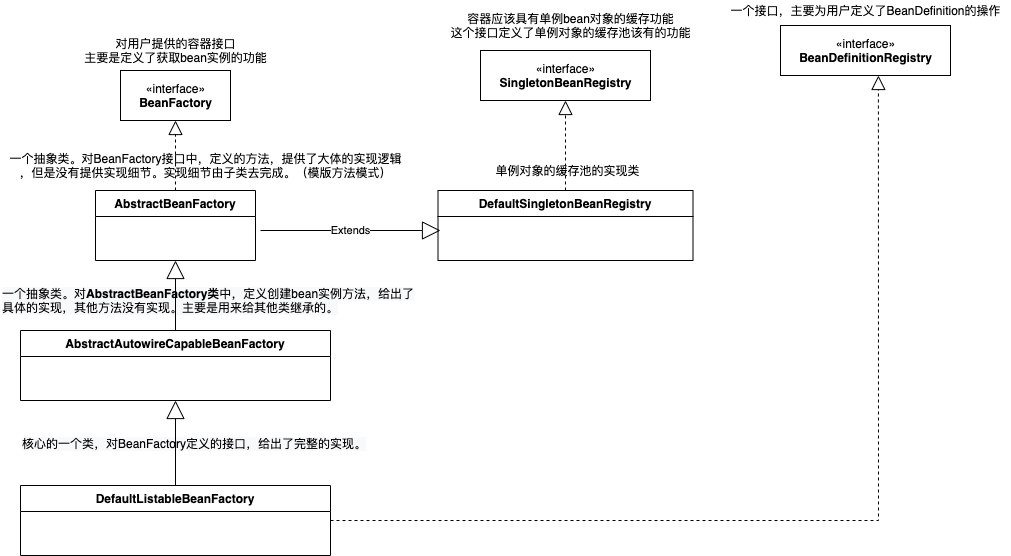

The diagram above was exported from draw.io. Its source (the exported page's mxGraphModel, read from the mxfile embedded in the PNG):
<mxGraphModel dx="2695" dy="1344" grid="1" gridSize="10" guides="1" tooltips="1" connect="1" arrows="1" fold="1" page="1" pageScale="1" pageWidth="827" pageHeight="1169" math="0" shadow="0">
  <root>
    <mxCell id="WIyWlLk6GJQsqaUBKTNV-0" />
    <mxCell id="WIyWlLk6GJQsqaUBKTNV-1" parent="WIyWlLk6GJQsqaUBKTNV-0" />
    <mxCell id="VcTUne7wZfkmdY7df9XD-0" value="«interface»&lt;br&gt;&lt;b&gt;BeanFactory&lt;/b&gt;" style="html=1;" vertex="1" parent="WIyWlLk6GJQsqaUBKTNV-1">
      <mxGeometry x="70" y="100" width="110" height="50" as="geometry" />
    </mxCell>
    <mxCell id="VcTUne7wZfkmdY7df9XD-6" value="对用户提供的容器接口&lt;br&gt;主要是定义了获取bean实例的功能" style="text;html=1;align=center;verticalAlign=middle;resizable=0;points=[];autosize=1;strokeColor=none;fillColor=none;" vertex="1" parent="WIyWlLk6GJQsqaUBKTNV-1">
      <mxGeometry x="25" y="65" width="200" height="30" as="geometry" />
    </mxCell>
    <mxCell id="VcTUne7wZfkmdY7df9XD-7" value="AbstractBeanFactory" style="swimlane;fontStyle=1;align=center;verticalAlign=top;childLayout=stackLayout;horizontal=1;startSize=26;horizontalStack=0;resizeParent=1;resizeParentMax=0;resizeLast=0;collapsible=1;marginBottom=0;" vertex="1" parent="WIyWlLk6GJQsqaUBKTNV-1">
      <mxGeometry x="45" y="220" width="160" height="70" as="geometry" />
    </mxCell>
    <mxCell id="VcTUne7wZfkmdY7df9XD-11" value="" style="endArrow=block;dashed=1;endFill=0;endSize=12;html=1;rounded=0;exitX=0.5;exitY=0;exitDx=0;exitDy=0;entryX=0.5;entryY=1;entryDx=0;entryDy=0;" edge="1" parent="WIyWlLk6GJQsqaUBKTNV-1" source="VcTUne7wZfkmdY7df9XD-7" target="VcTUne7wZfkmdY7df9XD-0">
      <mxGeometry width="160" relative="1" as="geometry">
        <mxPoint x="430" y="260" as="sourcePoint" />
        <mxPoint x="590" y="260" as="targetPoint" />
      </mxGeometry>
    </mxCell>
    <mxCell id="VcTUne7wZfkmdY7df9XD-12" value="一个抽象类。对BeanFactory接口中，定义的方法，提供了大体的实现逻辑&lt;br&gt;，但是没有提供实现细节。实现细节由子类去完成。（模版方法模式）" style="text;html=1;align=center;verticalAlign=middle;resizable=0;points=[];autosize=1;strokeColor=none;fillColor=none;" vertex="1" parent="WIyWlLk6GJQsqaUBKTNV-1">
      <mxGeometry x="-50" y="180" width="410" height="30" as="geometry" />
    </mxCell>
    <mxCell id="VcTUne7wZfkmdY7df9XD-14" value="«interface»&lt;br&gt;&lt;b&gt;SingletonBeanRegistry&lt;/b&gt;" style="html=1;" vertex="1" parent="WIyWlLk6GJQsqaUBKTNV-1">
      <mxGeometry x="430" y="80" width="170" height="50" as="geometry" />
    </mxCell>
    <mxCell id="VcTUne7wZfkmdY7df9XD-15" value="容器应该具有单例bean对象的缓存功能&lt;br&gt;这个接口定义了单例对象的缓存池该有的功能" style="text;html=1;align=center;verticalAlign=middle;resizable=0;points=[];autosize=1;strokeColor=none;fillColor=none;" vertex="1" parent="WIyWlLk6GJQsqaUBKTNV-1">
      <mxGeometry x="390" y="40" width="260" height="30" as="geometry" />
    </mxCell>
    <mxCell id="VcTUne7wZfkmdY7df9XD-17" value="DefaultSingletonBeanRegistry" style="swimlane;fontStyle=1;align=center;verticalAlign=top;childLayout=stackLayout;horizontal=1;startSize=26;horizontalStack=0;resizeParent=1;resizeParentMax=0;resizeLast=0;collapsible=1;marginBottom=0;" vertex="1" parent="WIyWlLk6GJQsqaUBKTNV-1">
      <mxGeometry x="387.5" y="220" width="255" height="70" as="geometry" />
    </mxCell>
    <mxCell id="VcTUne7wZfkmdY7df9XD-18" value="单例对象的缓存池的实现类" style="text;html=1;align=center;verticalAlign=middle;resizable=0;points=[];autosize=1;strokeColor=none;fillColor=none;" vertex="1" parent="WIyWlLk6GJQsqaUBKTNV-1">
      <mxGeometry x="436.5" y="190" width="160" height="20" as="geometry" />
    </mxCell>
    <mxCell id="VcTUne7wZfkmdY7df9XD-19" value="" style="endArrow=block;dashed=1;endFill=0;endSize=12;html=1;rounded=0;exitX=0.5;exitY=0;exitDx=0;exitDy=0;entryX=0.5;entryY=1;entryDx=0;entryDy=0;" edge="1" parent="WIyWlLk6GJQsqaUBKTNV-1" source="VcTUne7wZfkmdY7df9XD-17" target="VcTUne7wZfkmdY7df9XD-14">
      <mxGeometry width="160" relative="1" as="geometry">
        <mxPoint x="135" y="230" as="sourcePoint" />
        <mxPoint x="135" y="160" as="targetPoint" />
      </mxGeometry>
    </mxCell>
    <mxCell id="VcTUne7wZfkmdY7df9XD-20" value="Extends" style="endArrow=block;endSize=16;endFill=0;html=1;rounded=0;" edge="1" parent="WIyWlLk6GJQsqaUBKTNV-1">
      <mxGeometry width="160" relative="1" as="geometry">
        <mxPoint x="210" y="260" as="sourcePoint" />
        <mxPoint x="390" y="260" as="targetPoint" />
      </mxGeometry>
    </mxCell>
    <mxCell id="VcTUne7wZfkmdY7df9XD-25" value="AbstractAutowireCapableBeanFactory" style="swimlane;fontStyle=1;align=center;verticalAlign=top;childLayout=stackLayout;horizontal=1;startSize=26;horizontalStack=0;resizeParent=1;resizeParentMax=0;resizeLast=0;collapsible=1;marginBottom=0;" vertex="1" parent="WIyWlLk6GJQsqaUBKTNV-1">
      <mxGeometry x="-30" y="360" width="310" height="70" as="geometry" />
    </mxCell>
    <mxCell id="VcTUne7wZfkmdY7df9XD-26" value="&lt;span style=&quot;color: rgb(0 , 0 , 0) ; font-family: &amp;#34;helvetica&amp;#34; ; font-size: 12px ; font-style: normal ; font-weight: 400 ; letter-spacing: normal ; text-align: center ; text-indent: 0px ; text-transform: none ; word-spacing: 0px ; background-color: rgb(248 , 249 , 250) ; display: inline ; float: none&quot;&gt;一个抽象类。对&lt;span style=&quot;font-family: &amp;#34;helvetica&amp;#34; ; font-weight: 700&quot;&gt;AbstractBeanFactory类&lt;/span&gt;中，定义创建bean实例方法，给出了具体的实现，其他方法没有实现。主要是用来给其他类继承的。&lt;br&gt;&lt;br&gt;&lt;/span&gt;" style="text;whiteSpace=wrap;html=1;" vertex="1" parent="WIyWlLk6GJQsqaUBKTNV-1">
      <mxGeometry x="-50" y="310" width="420" height="40" as="geometry" />
    </mxCell>
    <mxCell id="VcTUne7wZfkmdY7df9XD-27" value="" style="endArrow=block;endSize=16;endFill=0;html=1;rounded=0;exitX=0.5;exitY=0;exitDx=0;exitDy=0;entryX=0.5;entryY=1;entryDx=0;entryDy=0;" edge="1" parent="WIyWlLk6GJQsqaUBKTNV-1" source="VcTUne7wZfkmdY7df9XD-25" target="VcTUne7wZfkmdY7df9XD-7">
      <mxGeometry width="160" relative="1" as="geometry">
        <mxPoint x="220" y="270" as="sourcePoint" />
        <mxPoint x="400" y="270" as="targetPoint" />
      </mxGeometry>
    </mxCell>
    <mxCell id="VcTUne7wZfkmdY7df9XD-28" value="DefaultListableBeanFactory" style="swimlane;fontStyle=1;align=center;verticalAlign=top;childLayout=stackLayout;horizontal=1;startSize=26;horizontalStack=0;resizeParent=1;resizeParentMax=0;resizeLast=0;collapsible=1;marginBottom=0;" vertex="1" parent="WIyWlLk6GJQsqaUBKTNV-1">
      <mxGeometry x="-30" y="515" width="310" height="70" as="geometry" />
    </mxCell>
    <mxCell id="VcTUne7wZfkmdY7df9XD-29" value="&lt;span style=&quot;color: rgb(0 , 0 , 0) ; font-family: &amp;#34;helvetica&amp;#34; ; font-size: 12px ; font-style: normal ; font-weight: 400 ; letter-spacing: normal ; text-align: center ; text-indent: 0px ; text-transform: none ; word-spacing: 0px ; background-color: rgb(248 , 249 , 250) ; display: inline ; float: none&quot;&gt;核心的一个类，对BeanFactory定义的接口，给出了完整的实现。&lt;br&gt;&lt;br&gt;&lt;/span&gt;" style="text;whiteSpace=wrap;html=1;" vertex="1" parent="WIyWlLk6GJQsqaUBKTNV-1">
      <mxGeometry x="-30" y="460" width="420" height="40" as="geometry" />
    </mxCell>
    <mxCell id="VcTUne7wZfkmdY7df9XD-30" value="" style="endArrow=block;endSize=16;endFill=0;html=1;rounded=0;entryX=0.5;entryY=1;entryDx=0;entryDy=0;" edge="1" parent="WIyWlLk6GJQsqaUBKTNV-1" source="VcTUne7wZfkmdY7df9XD-28" target="VcTUne7wZfkmdY7df9XD-25">
      <mxGeometry width="160" relative="1" as="geometry">
        <mxPoint x="135" y="370" as="sourcePoint" />
        <mxPoint x="135" y="300" as="targetPoint" />
      </mxGeometry>
    </mxCell>
    <mxCell id="VcTUne7wZfkmdY7df9XD-32" value="«interface»&lt;br&gt;&lt;b&gt;BeanDefinitionRegistry&lt;/b&gt;" style="html=1;" vertex="1" parent="WIyWlLk6GJQsqaUBKTNV-1">
      <mxGeometry x="730" y="55" width="170" height="50" as="geometry" />
    </mxCell>
    <mxCell id="VcTUne7wZfkmdY7df9XD-33" value="一个接口，主要为用户定义了BeanDefinition的操作" style="text;html=1;align=center;verticalAlign=middle;resizable=0;points=[];autosize=1;strokeColor=none;fillColor=none;" vertex="1" parent="WIyWlLk6GJQsqaUBKTNV-1">
      <mxGeometry x="670" y="30" width="290" height="20" as="geometry" />
    </mxCell>
    <mxCell id="VcTUne7wZfkmdY7df9XD-34" value="" style="endArrow=block;dashed=1;endFill=0;endSize=12;html=1;rounded=0;exitX=1;exitY=0.5;exitDx=0;exitDy=0;entryX=0.576;entryY=1;entryDx=0;entryDy=0;entryPerimeter=0;" edge="1" parent="WIyWlLk6GJQsqaUBKTNV-1" source="VcTUne7wZfkmdY7df9XD-28" target="VcTUne7wZfkmdY7df9XD-32">
      <mxGeometry width="160" relative="1" as="geometry">
        <mxPoint x="135" y="230" as="sourcePoint" />
        <mxPoint x="135" y="160" as="targetPoint" />
        <Array as="points">
          <mxPoint x="828" y="550" />
        </Array>
      </mxGeometry>
    </mxCell>
  </root>
</mxGraphModel>